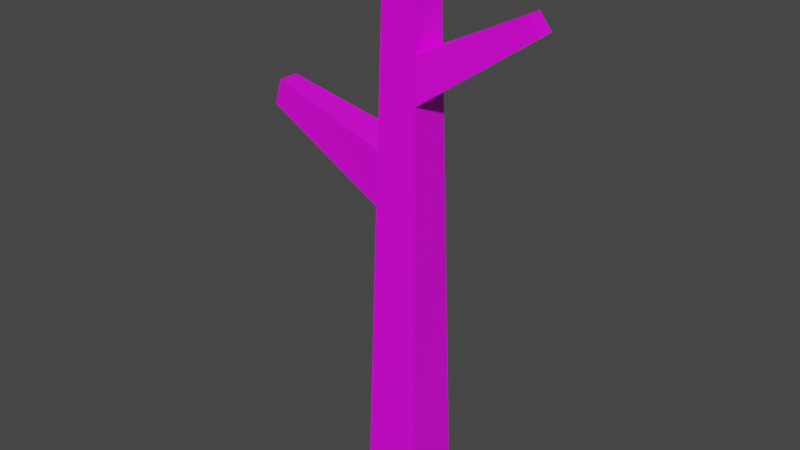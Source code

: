 # Source: Stick.blend  (saved by Blender 2.81.16; exported with 4.5.12 LTS)
import bpy
from mathutils import Matrix  # noqa: F401  (used for matrix-valued properties, if any)

bpy.ops.wm.read_factory_settings(use_empty=True)
scene = bpy.context.scene
scene.name = 'Scene'

# ---- collections
col_collection = bpy.data.collections.new('Collection'); scene.collection.children.link(col_collection)

# ---- images (referenced by path relative to the original .blend; pixels are not part of the script)
import os
ASSET_DIR = os.environ.get("B2B_ASSET_DIR", "")  # directory of the original .blend (textures are referenced by path, not embedded)
HERE = os.path.dirname(os.path.abspath(__file__))  # packed textures are extracted next to this script under _unpacked/

def load_image(name, relpath, width, height, colorspace="sRGB"):
    """Load a texture the original file referenced (path relative to the .blend, or extracted next to this script)."""
    p = next((c for c in (os.path.join(HERE, relpath), os.path.join(ASSET_DIR, relpath)) if relpath and os.path.exists(c)), "")
    if p:
        img = bpy.data.images.load(p, check_existing=True)
        img.name = name
    else:  # same state as the original file: an image datablock whose file is absent (Cycles renders it pink)
        img = bpy.data.images.new(name, width, height)
        img.source = "FILE"
        img.filepath = "//" + (relpath or name)
    img.colorspace_settings.name = colorspace
    return img
img_colorpalette_png_001 = load_image('ColorPalette.png.001', 'ColorPalette.png', 1024, 1024, 'sRGB')

# ---- materials (node trees are filled in below, after node groups)
mat_material = bpy.data.materials.new('Material')
mat_material.alpha_threshold = 0.0
mat_material.use_transparent_shadow = False
mat_material.line_color = (0.0, 0.0, 0.0, 1.0)

# ---- material node trees
mat_material.use_nodes = True; mat_material.node_tree.nodes.clear()
_N = mat_material.node_tree.nodes; _L = mat_material.node_tree.links
n0 = _N.new('ShaderNodeOutputMaterial'); n0.name = 'Material Output'; n0.location = (300, 300)
n1 = _N.new('ShaderNodeBsdfPrincipled'); n1.name = 'Principled BSDF'; n1.location = (10, 300)
n1.distribution = 'GGX'
n1.subsurface_method = 'BURLEY'
n1.inputs[2].default_value = 0.4
n1.inputs[3].default_value = 1.45
n1.inputs[27].default_value = (0.0, 0.0, 0.0, 1.0)
n1.inputs[28].default_value = 1.0
n2 = _N.new('ShaderNodeTexImage'); n2.name = 'Image Texture.001'; n2.location = (-403, 228)
n2.image = img_colorpalette_png_001
_L.new(n1.outputs[0], n0.inputs[0])
_L.new(n2.outputs[0], n1.inputs[0])
n0.is_active_output = True

# ---- world
world_world = bpy.data.worlds.new('World'); scene.world = world_world
world_world.use_nodes = True; world_world.node_tree.nodes.clear()
_N = world_world.node_tree.nodes; _L = world_world.node_tree.links
n0 = _N.new('ShaderNodeOutputWorld'); n0.name = 'World Output'; n0.location = (300, 300)
n1 = _N.new('ShaderNodeBackground'); n1.name = 'Background'; n1.location = (10, 300)
n1.inputs[0].default_value = (0.05088, 0.05088, 0.05088, 1.0)
_L.new(n1.outputs[0], n0.inputs[0])
n0.is_active_output = True
world_world.color = (0.05088, 0.05088, 0.05088)
world_world.use_sun_shadow = False
world_world.sun_shadow_jitter_overblur = 0.0

# ---- meshes
me_cube = bpy.data.meshes.new('Cube')
me_cube.from_pydata([(0.02119, -0.02124, 0.656), (0.03725, -0.03734, -0.0625), (-0.02124, -0.02119, 0.656), (-0.03734, -0.03725, -0.0625), (0.02124, 0.02119, 0.656), (0.03734, 0.03725, -0.0625), (-0.02119, 0.02124, 0.656), (-0.03725, 0.03734, -0.0625), (-0.02427, -0.02421, 0.5208), (0.02417, -0.02423, 0.5226), (-0.02556, -0.0255, 0.4632), (0.02543, -0.02549, 0.4664), (-0.01086, -0.1552, 0.5867), (0.01043, -0.1547, 0.5874), (-0.01144, -0.1702, 0.5663), (0.01097, -0.1694, 0.5675), (-0.02693, 0.027, 0.3992), (0.02698, 0.02691, 0.4), (-0.02852, 0.02858, 0.3284), (0.02862, 0.02855, 0.3268), (-0.01353, 0.2031, 0.409), (-0.01277, 0.1939, 0.4419), (0.01324, 0.1937, 0.4423), (0.01404, 0.2033, 0.4083)], [], [(0, 4, 6, 2), (7, 18, 19, 5), (5, 1, 3, 7), (5, 19, 17, 4, 0, 9, 11, 1), (1, 11, 10, 3), (3, 10, 8, 2, 6, 16, 18, 7), (14, 15, 13, 12), (8, 9, 0, 2), (9, 8, 12, 13), (10, 11, 15, 14), (8, 10, 14, 12), (11, 9, 13, 15), (23, 20, 21, 22), (17, 16, 6, 4), (17, 19, 23, 22), (16, 17, 22, 21), (18, 16, 21, 20), (19, 18, 20, 23)])
_uv = me_cube.uv_layers.new(name='UVMap')
_uv.uv.foreach_set('vector', [0.7654, 0.5397, 0.7654, 0.5397, 0.7654, 0.5397, 0.7654, 0.5397, 0.7654, 0.5397, 0.7654, 0.5397, 0.7654, 0.5397, 0.7654, 0.5397, 0.7654, 0.5397, 0.7654, 0.5397, 0.7654, 0.5397, 0.7654, 0.5397, 0.7654, 0.5397, 0.7654, 0.5397, 0.7654, 0.5397, 0.7654, 0.5397, 0.7654, 0.5397, 0.7654, 0.5397, 0.7654, 0.5397, 0.7654, 0.5397, 0.7654, 0.5397, 0.7654, 0.5397, 0.7654, 0.5397, 0.7654, 0.5397, 0.7654, 0.5397, 0.7654, 0.5397, 0.7654, 0.5397, 0.7654, 0.5397, 0.7654, 0.5397, 0.7654, 0.5397, 0.7654, 0.5397, 0.7654, 0.5397, 0.7654, 0.5397, 0.7654, 0.5397, 0.7654, 0.5397, 0.7654, 0.5397, 0.7654, 0.5397, 0.7654, 0.5397, 0.7654, 0.5397, 0.7654, 0.5397, 0.7654, 0.5397, 0.7654, 0.5397, 0.7654, 0.5397, 0.7654, 0.5397, 0.7654, 0.5397, 0.7654, 0.5397, 0.7654, 0.5397, 0.7654, 0.5397, 0.7654, 0.5397, 0.7654, 0.5397, 0.7654, 0.5397, 0.7654, 0.5397, 0.7654, 0.5397, 0.7654, 0.5397, 0.7654, 0.5397, 0.7654, 0.5397, 0.7654, 0.5397, 0.7654, 0.5397, 0.7654, 0.5397, 0.7654, 0.5397, 0.7654, 0.5397, 0.7654, 0.5397, 0.7654, 0.5397, 0.7654, 0.5397, 0.7654, 0.5397, 0.7654, 0.5397, 0.7654, 0.5397, 0.7654, 0.5397, 0.7654, 0.5397, 0.7654, 0.5397, 0.7654, 0.5397, 0.7654, 0.5397, 0.7654, 0.5397, 0.7654, 0.5397, 0.7654, 0.5397, 0.7654, 0.5397, 0.7654, 0.5397, 0.7654, 0.5397, 0.7654, 0.5397, 0.7654, 0.5397])
me_cube.materials.append(mat_material)
me_cube.use_remesh_preserve_volume = False
me_cube.use_remesh_preserve_attributes = False
me_cube.use_mirror_vertex_groups = False
me_cube.update()

# ---- objects
ob_cube = bpy.data.objects.new('Cube', me_cube)

# ---- transforms, parenting, visibility, modifiers, constraints
ob_cube.location = (6.966e-05, 0.000109, 0.009146)
ob_cube.rotation_euler = (-5.634e-08, -5.886e-08, 1.572)
ob_cube.scale = (0.758, 0.758, 0.758)
ob_cube.lock_rotations_4d = False
ob_cube.empty_display_type = 'ARROWS'
ob_cube.lineart.crease_threshold = 0.0

# ---- collection membership
col_collection.objects.link(ob_cube)

# ---- scene / render settings (as saved in the file)
scene.frame_start = 1; scene.frame_end = 250; scene.frame_set(226)
scene.render.engine = 'BLENDER_EEVEE_NEXT'
scene.cycles.use_denoising = False
scene.cycles.samples = 128
scene.cycles.sampling_pattern = 'TABULATED_SOBOL'
scene.cycles.use_adaptive_sampling = False
scene.cycles.use_light_tree = False
scene.view_settings.view_transform = 'Filmic'
bpy.context.view_layer.update()

# ---- added for rendering (the .blend has no active camera and no usable light): camera, sun
cam_auto = bpy.data.cameras.new('AutoCamera')
cam_auto.lens = 50.0
cam_auto.sensor_width = 36.0
cam_auto.clip_end = 1000.0
ob_auto_camera = bpy.data.objects.new('AutoCamera', cam_auto)
scene.collection.objects.link(ob_auto_camera)
ob_auto_camera.location = (0.557882, -0.684346, 0.690366)
ob_auto_camera.rotation_euler = (1.09748, -7.21219e-08, 0.694738)
scene.camera = ob_auto_camera
light_auto_sun = bpy.data.lights.new('AutoSun', 'SUN')
light_auto_sun.energy = 3.0
light_auto_sun.angle = 0.0523599
ob_auto_sun = bpy.data.objects.new('AutoSun', light_auto_sun)
scene.collection.objects.link(ob_auto_sun)
ob_auto_sun.rotation_euler = (0.872665, 0.174533, 0.523599)
bpy.context.view_layer.update()
